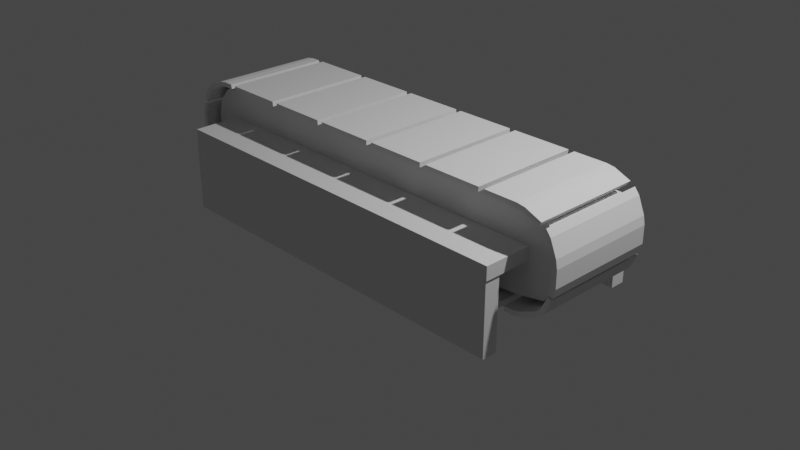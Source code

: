 # Source: lenta.blend  (saved by Blender 3.6.13; exported with 4.5.12 LTS)
import bpy
from mathutils import Matrix  # noqa: F401  (used for matrix-valued properties, if any)

bpy.ops.wm.read_factory_settings(use_empty=True)
scene = bpy.context.scene
scene.name = 'Scene'

# ---- collections
col_collection = bpy.data.collections.new('Collection'); scene.collection.children.link(col_collection)

# ---- world
world_world = bpy.data.worlds.new('World'); scene.world = world_world
world_world.use_nodes = True; world_world.node_tree.nodes.clear()
_N = world_world.node_tree.nodes; _L = world_world.node_tree.links
n0 = _N.new('ShaderNodeOutputWorld'); n0.name = 'World Output'; n0.location = (300, 300)
n1 = _N.new('ShaderNodeBackground'); n1.name = 'Background'; n1.location = (10, 300)
n1.inputs[0].default_value = (0.05088, 0.05088, 0.05088, 1.0)
_L.new(n1.outputs[0], n0.inputs[0])
n0.is_active_output = True
world_world.color = (0.05088, 0.05088, 0.05088)
world_world.use_sun_shadow = False
world_world.sun_shadow_jitter_overblur = 0.0

# ---- cameras
cam_camera = bpy.data.cameras.new('Camera')
cam_camera.clip_end = 100.0
cam_camera.ortho_scale = 7.314

# ---- lights
light_light = bpy.data.lights.new('Light', 'POINT')
light_light.transmission_factor = 0.0
light_light.energy = 1000.0
light_light.shadow_soft_size = 0.1
light_light.shadow_maximum_resolution = 0.006
light_light.use_absolute_resolution = True

# ---- meshes
me_plane_001 = bpy.data.meshes.new('Plane.001')
me_plane_001.from_pydata([(-0.323, -0.5966, 0.0), (0.323, -0.5966, 0.0), (-0.323, 0.5966, 0.0), (0.323, 0.5966, 0.0), (-0.2239, -0.5966, 0.0), (-0.1316, -0.5966, 0.0), (-0.03933, -0.5966, 0.0), (0.05296, -0.5966, 0.0), (0.1453, -0.5966, 0.0), (0.2375, -0.5966, 0.0), (0.2375, 0.5966, 0.0), (0.1453, 0.5966, 0.0), (0.05296, 0.5966, 0.0), (-0.03933, 0.5966, 0.0), (-0.1316, 0.5966, 0.0), (-0.2239, 0.5966, 0.0)], [], [(9, 1, 3, 10), (0, 4, 15, 2), (4, 5, 14, 15), (5, 6, 13, 14), (6, 7, 12, 13), (7, 8, 11, 12), (8, 9, 10, 11)])
_uv = me_plane_001.uv_layers.new(name='UVMap')
_uv.uv.foreach_set('vector', [0.8677, 0.0, 1.0, 0.0, 1.0, 1.0, 0.8677, 1.0, 0.0, 0.0, 0.1534, 0.0, 0.1534, 1.0, 0.0, 1.0, 0.1534, 0.0, 0.2963, 0.0, 0.2963, 1.0, 0.1534, 1.0, 0.2963, 0.0, 0.4391, 0.0, 0.4391, 1.0, 0.2963, 1.0, 0.4391, 0.0, 0.582, 0.0, 0.582, 1.0, 0.4391, 1.0, 0.582, 0.0, 0.7248, 0.0, 0.7248, 1.0, 0.582, 1.0, 0.7248, 0.0, 0.8677, 0.0, 0.8677, 1.0, 0.7248, 1.0])
me_plane_001.update()
me_plane_007 = bpy.data.meshes.new('Plane.007')
me_plane_007.from_pydata([(-0.6517, -1.0, 0.0), (-0.8235, -0.9289, 0.0), (-0.9289, -0.8235, 0.0), (-0.8235, 0.9289, 0.0), (-0.6517, 1.0, 0.0), (-0.9289, 0.8235, 0.0), (-0.9289, -0.8234, 0.0), (0.9347, -0.8176, 0.0), (0.66, -1.0, 0.0), (0.8176, -0.9347, 0.0), (0.66, 1.0, 0.0), (0.8176, 0.9347, 0.0), (0.9347, 0.8176, 0.0), (-0.9506, 0.692, 0.0), (-0.9289, 0.8234, 0.0), (-0.9783, 0.5248, 0.0), (-1.0, -0.2236, 0.0), (-0.9723, -0.5608, 0.0), (-0.9861, 0.4293, 0.0), (-1.0, 0.09035, 0.0), (0.9347, 0.8176, 0.0), (0.953, 0.687, 0.0), (0.9818, 0.4809, 0.0), (1.0, -0.2588, 0.0), (0.9937, 0.3097, 0.0), (1.0, 0.127, 0.0), (0.943, -0.7582, 0.0), (0.9347, -0.8176, 0.0), (0.9915, -0.381, 0.0), (0.979, -0.5003, 0.0), (0.979, -0.5003, 0.454), (0.9915, -0.381, 0.454), (0.9347, -0.8176, 0.454), (0.943, -0.7582, 0.454), (1.0, 0.127, 0.454), (0.9937, 0.3097, 0.454), (1.0, -0.2588, 0.454), (0.9818, 0.4809, 0.454), (0.953, 0.687, 0.454), (0.9347, 0.8176, 0.454), (-1.0, 0.09035, 0.454), (-0.9861, 0.4293, 0.454), (-0.9723, -0.5608, 0.454), (-1.0, -0.2236, 0.454), (-0.9783, 0.5248, 0.454), (-0.9289, 0.8234, 0.454), (-0.9506, 0.692, 0.454), (0.9347, 0.8176, 0.454), (0.8176, 0.9347, 0.454), (0.66, 1.0, 0.454), (0.8176, -0.9347, 0.454), (0.66, -1.0, 0.454), (0.9347, -0.8176, 0.454), (-0.9289, -0.8234, 0.454), (-0.9289, 0.8235, 0.454), (-0.6517, 1.0, 0.454), (-0.8235, 0.9289, 0.454), (-0.9289, -0.8235, 0.454), (-0.8235, -0.9289, 0.454), (-0.6517, -1.0, 0.454), (-0.6517, -1.0, 0.0), (-0.8235, -0.9289, 0.0), (-0.9289, -0.8235, 0.0), (-0.8235, 0.9289, 0.0), (-0.6517, 1.0, 0.0), (-0.9289, 0.8235, 0.0), (-0.9289, -0.8234, 0.0), (0.9347, -0.8176, 0.0), (0.66, -1.0, 0.0), (0.8176, -0.9347, 0.0), (0.66, 1.0, 0.0), (0.8176, 0.9347, 0.0), (0.9347, 0.8176, 0.0), (-0.9506, 0.692, 0.0), (-0.9289, 0.8234, 0.0), (-0.9783, 0.5248, 0.0), (-1.0, -0.2236, 0.0), (-0.9723, -0.5608, 0.0), (-0.9861, 0.4293, 0.0), (-1.0, 0.09035, 0.0), (0.9347, 0.8176, 0.0), (0.953, 0.687, 0.0), (0.9818, 0.4809, 0.0), (1.0, -0.2588, 0.0), (0.9937, 0.3097, 0.0), (1.0, 0.127, 0.0), (0.943, -0.7582, 0.0), (0.9347, -0.8176, 0.0), (0.9915, -0.381, 0.0), (0.979, -0.5003, 0.0), (-0.6517, -1.0, -0.465), (-0.8235, -0.9289, -0.465), (-0.9289, -0.8235, -0.465), (-0.8235, 0.9289, -0.465), (-0.6517, 1.0, -0.465), (-0.9289, 0.8235, -0.465), (-0.9289, -0.8234, -0.465), (0.9347, -0.8176, -0.465), (0.66, -1.0, -0.465), (0.8176, -0.9347, -0.465), (0.66, 1.0, -0.465), (0.8176, 0.9347, -0.465), (0.9347, 0.8176, -0.465), (-0.9506, 0.692, -0.465), (-0.9289, 0.8234, -0.465), (-0.9783, 0.5248, -0.465), (-1.0, -0.2236, -0.465), (-0.9723, -0.5608, -0.465), (-0.9861, 0.4293, -0.465), (-1.0, 0.09035, -0.465), (0.9347, 0.8176, -0.465), (0.953, 0.687, -0.465), (0.9818, 0.4809, -0.465), (1.0, -0.2588, -0.465), (0.9937, 0.3097, -0.465), (1.0, 0.127, -0.465), (0.943, -0.7582, -0.465), (0.9347, -0.8176, -0.465), (0.9915, -0.381, -0.465), (0.979, -0.5003, -0.465)], [], [(29, 28, 88, 89), (16, 19, 40, 43), (10, 11, 48, 49), (2, 6, 53, 57), (4, 10, 49, 55), (12, 20, 39, 47), (11, 12, 47, 48), (6, 17, 42, 53), (25, 23, 36, 34), (3, 4, 55, 56), (27, 7, 52, 32), (5, 3, 56, 54), (14, 5, 54, 45), (24, 25, 34, 35), (7, 9, 50, 52), (17, 16, 43, 42), (20, 21, 38, 39), (1, 2, 57, 58), (43, 40, 41, 44, 46, 45, 54, 56, 55, 49, 48, 47, 39, 38, 37, 35, 34, 36, 31, 30, 33, 32, 52, 50, 51, 59, 58, 57, 53, 42), (21, 22, 37, 38), (60, 68, 98, 90), (28, 29, 30, 31), (8, 0, 59, 51), (26, 27, 32, 33), (23, 28, 31, 36), (22, 24, 35, 37), (13, 14, 45, 46), (9, 8, 51, 50), (15, 13, 46, 44), (19, 18, 41, 40), (29, 26, 33, 30), (18, 15, 44, 41), (0, 1, 58, 59), (16, 17, 77, 76), (4, 3, 63, 64), (28, 23, 83, 88), (17, 6, 66, 77), (3, 5, 65, 63), (15, 18, 78, 75), (6, 2, 62, 66), (18, 19, 79, 78), (0, 8, 68, 60), (22, 21, 81, 82), (8, 9, 69, 68), (21, 20, 80, 81), (9, 7, 67, 69), (20, 12, 72, 80), (12, 11, 71, 72), (23, 25, 85, 83), (11, 10, 70, 71), (25, 24, 84, 85), (10, 4, 64, 70), (24, 22, 82, 84), (5, 14, 74, 65), (7, 27, 87, 67), (14, 13, 73, 74), (27, 26, 86, 87), (13, 15, 75, 73), (2, 1, 61, 62), (26, 29, 89, 86), (19, 16, 76, 79), (1, 0, 60, 61), (106, 107, 96, 92, 91, 90, 98, 99, 97, 117, 116, 119, 118, 113, 115, 114, 112, 111, 110, 102, 101, 100, 94, 93, 95, 104, 103, 105, 108, 109), (82, 81, 111, 112), (68, 69, 99, 98), (81, 80, 110, 111), (69, 67, 97, 99), (80, 72, 102, 110), (72, 71, 101, 102), (83, 85, 115, 113), (71, 70, 100, 101), (85, 84, 114, 115), (70, 64, 94, 100), (84, 82, 112, 114), (65, 74, 104, 95), (67, 87, 117, 97), (74, 73, 103, 104), (87, 86, 116, 117), (73, 75, 105, 103), (62, 61, 91, 92), (86, 89, 119, 116), (79, 76, 106, 109), (61, 60, 90, 91), (89, 88, 118, 119), (76, 77, 107, 106), (64, 63, 93, 94), (88, 83, 113, 118), (77, 66, 96, 107), (63, 65, 95, 93), (75, 78, 108, 105), (66, 62, 92, 96), (78, 79, 109, 108)])
_uv = me_plane_007.uv_layers.new(name='UVMap')
_uv.uv.foreach_set('vector', [0.9895, 0.2499, 0.9958, 0.3095, 0.9958, 0.3095, 0.9895, 0.2499, 0.0, 0.3882, 0.0, 0.5452, 0.0, 0.5452, 0.0, 0.3882, 0.83, 1.0, 0.9088, 0.9673, 0.9088, 0.9673, 0.83, 1.0, 0.03557, 0.08826, 0.03556, 0.08829, 0.03556, 0.08829, 0.03557, 0.08826, 0.1741, 1.0, 0.83, 1.0, 0.83, 1.0, 0.1741, 1.0, 0.9673, 0.9088, 0.9674, 0.9088, 0.9674, 0.9088, 0.9673, 0.9088, 0.9088, 0.9673, 0.9673, 0.9088, 0.9673, 0.9088, 0.9088, 0.9673, 0.03556, 0.08829, 0.01385, 0.2196, 0.01385, 0.2196, 0.03556, 0.08829, 1.0, 0.5635, 1.0, 0.3706, 1.0, 0.3706, 1.0, 0.5635, 0.08826, 0.9644, 0.1741, 1.0, 0.1741, 1.0, 0.08826, 0.9644, 0.9674, 0.0912, 0.9673, 0.09118, 0.9673, 0.09118, 0.9674, 0.0912, 0.03557, 0.9117, 0.08826, 0.9644, 0.08826, 0.9644, 0.03557, 0.9117, 0.03556, 0.9117, 0.03557, 0.9117, 0.03557, 0.9117, 0.03556, 0.9117, 0.9968, 0.6548, 1.0, 0.5635, 1.0, 0.5635, 0.9968, 0.6548, 0.9673, 0.09118, 0.9088, 0.03265, 0.9088, 0.03265, 0.9673, 0.09118, 0.01385, 0.2196, 0.0, 0.3882, 0.0, 0.3882, 0.01385, 0.2196, 0.9674, 0.9088, 0.9765, 0.8435, 0.9765, 0.8435, 0.9674, 0.9088, 0.08826, 0.03557, 0.03557, 0.08826, 0.03557, 0.08826, 0.08826, 0.03557, 0.0, 0.3882, 0.0, 0.5452, 0.006947, 0.7147, 0.01087, 0.7624, 0.02469, 0.846, 0.03556, 0.9117, 0.03557, 0.9117, 0.08826, 0.9644, 0.1741, 1.0, 0.83, 1.0, 0.9088, 0.9673, 0.9673, 0.9088, 0.9674, 0.9088, 0.9765, 0.8435, 0.9909, 0.7404, 0.9968, 0.6548, 1.0, 0.5635, 1.0, 0.3706, 0.9958, 0.3095, 0.9895, 0.2499, 0.9715, 0.1209, 0.9674, 0.0912, 0.9673, 0.09118, 0.9088, 0.03265, 0.83, 0.0, 0.1741, 0.0, 0.08826, 0.03557, 0.03557, 0.08826, 0.03556, 0.08829, 0.01385, 0.2196, 0.9765, 0.8435, 0.9909, 0.7404, 0.9909, 0.7404, 0.9765, 0.8435, 0.1741, 0.0, 0.83, 0.0, 0.83, 0.0, 0.1741, 0.0, 0.9958, 0.3095, 0.9895, 0.2499, 0.9895, 0.2499, 0.9958, 0.3095, 0.83, 0.0, 0.1741, 0.0, 0.1741, 0.0, 0.83, 0.0, 0.9715, 0.1209, 0.9674, 0.0912, 0.9674, 0.0912, 0.9715, 0.1209, 1.0, 0.3706, 0.9958, 0.3095, 0.9958, 0.3095, 1.0, 0.3706, 0.9909, 0.7404, 0.9968, 0.6548, 0.9968, 0.6548, 0.9909, 0.7404, 0.02469, 0.846, 0.03556, 0.9117, 0.03556, 0.9117, 0.02469, 0.846, 0.9088, 0.03265, 0.83, 0.0, 0.83, 0.0, 0.9088, 0.03265, 0.01087, 0.7624, 0.02469, 0.846, 0.02469, 0.846, 0.01087, 0.7624, 0.0, 0.5452, 0.006947, 0.7147, 0.006947, 0.7147, 0.0, 0.5452, 0.9895, 0.2499, 0.9715, 0.1209, 0.9715, 0.1209, 0.9895, 0.2499, 0.006947, 0.7147, 0.01087, 0.7624, 0.01087, 0.7624, 0.006947, 0.7147, 0.1741, 0.0, 0.08826, 0.03557, 0.08826, 0.03557, 0.1741, 0.0, 0.0, 0.3882, 0.01385, 0.2196, 0.01385, 0.2196, 0.0, 0.3882, 0.1741, 1.0, 0.08826, 0.9644, 0.08826, 0.9644, 0.1741, 1.0, 0.9958, 0.3095, 1.0, 0.3706, 1.0, 0.3706, 0.9958, 0.3095, 0.01385, 0.2196, 0.03556, 0.08829, 0.03556, 0.08829, 0.01385, 0.2196, 0.08826, 0.9644, 0.03557, 0.9117, 0.03557, 0.9117, 0.08826, 0.9644, 0.01087, 0.7624, 0.006947, 0.7147, 0.006947, 0.7147, 0.01087, 0.7624, 0.03556, 0.08829, 0.03557, 0.08826, 0.03557, 0.08826, 0.03556, 0.08829, 0.006947, 0.7147, 0.0, 0.5452, 0.0, 0.5452, 0.006947, 0.7147, 0.1741, 0.0, 0.83, 0.0, 0.83, 0.0, 0.1741, 0.0, 0.9909, 0.7404, 0.9765, 0.8435, 0.9765, 0.8435, 0.9909, 0.7404, 0.83, 0.0, 0.9088, 0.03265, 0.9088, 0.03265, 0.83, 0.0, 0.9765, 0.8435, 0.9674, 0.9088, 0.9674, 0.9088, 0.9765, 0.8435, 0.9088, 0.03265, 0.9673, 0.09118, 0.9673, 0.09118, 0.9088, 0.03265, 0.9674, 0.9088, 0.9673, 0.9088, 0.9673, 0.9088, 0.9674, 0.9088, 0.9673, 0.9088, 0.9088, 0.9673, 0.9088, 0.9673, 0.9673, 0.9088, 1.0, 0.3706, 1.0, 0.5635, 1.0, 0.5635, 1.0, 0.3706, 0.9088, 0.9673, 0.83, 1.0, 0.83, 1.0, 0.9088, 0.9673, 1.0, 0.5635, 0.9968, 0.6548, 0.9968, 0.6548, 1.0, 0.5635, 0.83, 1.0, 0.1741, 1.0, 0.1741, 1.0, 0.83, 1.0, 0.9968, 0.6548, 0.9909, 0.7404, 0.9909, 0.7404, 0.9968, 0.6548, 0.03557, 0.9117, 0.03556, 0.9117, 0.03556, 0.9117, 0.03557, 0.9117, 0.9673, 0.09118, 0.9674, 0.0912, 0.9674, 0.0912, 0.9673, 0.09118, 0.03556, 0.9117, 0.02469, 0.846, 0.02469, 0.846, 0.03556, 0.9117, 0.9674, 0.0912, 0.9715, 0.1209, 0.9715, 0.1209, 0.9674, 0.0912, 0.02469, 0.846, 0.01087, 0.7624, 0.01087, 0.7624, 0.02469, 0.846, 0.03557, 0.08826, 0.08826, 0.03557, 0.08826, 0.03557, 0.03557, 0.08826, 0.9715, 0.1209, 0.9895, 0.2499, 0.9895, 0.2499, 0.9715, 0.1209, 0.0, 0.5452, 0.0, 0.3882, 0.0, 0.3882, 0.0, 0.5452, 0.08826, 0.03557, 0.1741, 0.0, 0.1741, 0.0, 0.08826, 0.03557, 0.0, 0.3882, 0.01385, 0.2196, 0.03556, 0.08829, 0.03557, 0.08826, 0.08826, 0.03557, 0.1741, 0.0, 0.83, 0.0, 0.9088, 0.03265, 0.9673, 0.09118, 0.9674, 0.0912, 0.9715, 0.1209, 0.9895, 0.2499, 0.9958, 0.3095, 1.0, 0.3706, 1.0, 0.5635, 0.9968, 0.6548, 0.9909, 0.7404, 0.9765, 0.8435, 0.9674, 0.9088, 0.9673, 0.9088, 0.9088, 0.9673, 0.83, 1.0, 0.1741, 1.0, 0.08826, 0.9644, 0.03557, 0.9117, 0.03556, 0.9117, 0.02469, 0.846, 0.01087, 0.7624, 0.006947, 0.7147, 0.0, 0.5452, 0.9909, 0.7404, 0.9765, 0.8435, 0.9765, 0.8435, 0.9909, 0.7404, 0.83, 0.0, 0.9088, 0.03265, 0.9088, 0.03265, 0.83, 0.0, 0.9765, 0.8435, 0.9674, 0.9088, 0.9674, 0.9088, 0.9765, 0.8435, 0.9088, 0.03265, 0.9673, 0.09118, 0.9673, 0.09118, 0.9088, 0.03265, 0.9674, 0.9088, 0.9673, 0.9088, 0.9673, 0.9088, 0.9674, 0.9088, 0.9673, 0.9088, 0.9088, 0.9673, 0.9088, 0.9673, 0.9673, 0.9088, 1.0, 0.3706, 1.0, 0.5635, 1.0, 0.5635, 1.0, 0.3706, 0.9088, 0.9673, 0.83, 1.0, 0.83, 1.0, 0.9088, 0.9673, 1.0, 0.5635, 0.9968, 0.6548, 0.9968, 0.6548, 1.0, 0.5635, 0.83, 1.0, 0.1741, 1.0, 0.1741, 1.0, 0.83, 1.0, 0.9968, 0.6548, 0.9909, 0.7404, 0.9909, 0.7404, 0.9968, 0.6548, 0.03557, 0.9117, 0.03556, 0.9117, 0.03556, 0.9117, 0.03557, 0.9117, 0.9673, 0.09118, 0.9674, 0.0912, 0.9674, 0.0912, 0.9673, 0.09118, 0.03556, 0.9117, 0.02469, 0.846, 0.02469, 0.846, 0.03556, 0.9117, 0.9674, 0.0912, 0.9715, 0.1209, 0.9715, 0.1209, 0.9674, 0.0912, 0.02469, 0.846, 0.01087, 0.7624, 0.01087, 0.7624, 0.02469, 0.846, 0.03557, 0.08826, 0.08826, 0.03557, 0.08826, 0.03557, 0.03557, 0.08826, 0.9715, 0.1209, 0.9895, 0.2499, 0.9895, 0.2499, 0.9715, 0.1209, 0.0, 0.5452, 0.0, 0.3882, 0.0, 0.3882, 0.0, 0.5452, 0.08826, 0.03557, 0.1741, 0.0, 0.1741, 0.0, 0.08826, 0.03557, 0.9895, 0.2499, 0.9958, 0.3095, 0.9958, 0.3095, 0.9895, 0.2499, 0.0, 0.3882, 0.01385, 0.2196, 0.01385, 0.2196, 0.0, 0.3882, 0.1741, 1.0, 0.08826, 0.9644, 0.08826, 0.9644, 0.1741, 1.0, 0.9958, 0.3095, 1.0, 0.3706, 1.0, 0.3706, 0.9958, 0.3095, 0.01385, 0.2196, 0.03556, 0.08829, 0.03556, 0.08829, 0.01385, 0.2196, 0.08826, 0.9644, 0.03557, 0.9117, 0.03557, 0.9117, 0.08826, 0.9644, 0.01087, 0.7624, 0.006947, 0.7147, 0.006947, 0.7147, 0.01087, 0.7624, 0.03556, 0.08829, 0.03557, 0.08826, 0.03557, 0.08826, 0.03556, 0.08829, 0.006947, 0.7147, 0.0, 0.5452, 0.0, 0.5452, 0.006947, 0.7147])
me_plane_007.update()
me_cube_001 = bpy.data.meshes.new('Cube.001')
me_cube_001.from_pydata([(-1.0, -1.0, -1.0), (-1.0, -1.0, 1.0), (-1.0, 1.0, -1.0), (-1.0, 1.0, 1.0), (1.0, -1.0, -1.0), (1.0, -1.0, 1.0), (1.0, 1.0, -1.0), (1.0, 1.0, 1.0)], [], [(0, 1, 3, 2), (2, 3, 7, 6), (6, 7, 5, 4), (4, 5, 1, 0), (2, 6, 4, 0), (7, 3, 1, 5)])
_uv = me_cube_001.uv_layers.new(name='UVMap')
_uv.uv.foreach_set('vector', [0.375, 0.0, 0.625, 0.0, 0.625, 0.25, 0.375, 0.25, 0.375, 0.25, 0.625, 0.25, 0.625, 0.5, 0.375, 0.5, 0.375, 0.5, 0.625, 0.5, 0.625, 0.75, 0.375, 0.75, 0.375, 0.75, 0.625, 0.75, 0.625, 1.0, 0.375, 1.0, 0.125, 0.5, 0.375, 0.5, 0.375, 0.75, 0.125, 0.75, 0.625, 0.5, 0.875, 0.5, 0.875, 0.75, 0.625, 0.75])
me_cube_001.update()
me_cube_002 = bpy.data.meshes.new('Cube.002')
me_cube_002.from_pydata([(-1.0, -1.0, -1.0), (-1.0, -1.0, 1.0), (-1.0, 1.0, -1.0), (-1.0, 1.0, 1.0), (1.0, -1.0, -1.0), (1.0, -1.0, 1.0), (1.0, 1.0, -1.0), (1.0, 1.0, 1.0)], [], [(0, 1, 3, 2), (2, 3, 7, 6), (6, 7, 5, 4), (4, 5, 1, 0), (2, 6, 4, 0), (7, 3, 1, 5)])
_uv = me_cube_002.uv_layers.new(name='UVMap')
_uv.uv.foreach_set('vector', [0.375, 0.0, 0.625, 0.0, 0.625, 0.25, 0.375, 0.25, 0.375, 0.25, 0.625, 0.25, 0.625, 0.5, 0.375, 0.5, 0.375, 0.5, 0.625, 0.5, 0.625, 0.75, 0.375, 0.75, 0.375, 0.75, 0.625, 0.75, 0.625, 1.0, 0.375, 1.0, 0.125, 0.5, 0.375, 0.5, 0.375, 0.75, 0.125, 0.75, 0.625, 0.5, 0.875, 0.5, 0.875, 0.75, 0.625, 0.75])
me_cube_002.update()

# ---- curves / text
cu_plane = bpy.data.curves.new('Plane', 'CURVE')
cu_plane.dimensions = '3D'
_sp = cu_plane.splines.new('POLY'); _sp.points.add(15)
_sp.points.foreach_set('co', [2.496, -0.677, -1.864e-08, 0.0, 2.399, -0.9128, -9.587e-09, 0.0, 2.333, -0.9783, -7.072e-09, 0.0, 2.097, -1.076, -3.322e-09, 0.0, -2.097, -1.076, -3.322e-09, 0.0, -2.333, -0.9783, -7.072e-09, 0.0, -2.399, -0.9128, -9.587e-09, 0.0, -2.496, -0.677, -1.864e-08, 0.0, -2.496, -0.4102, -2.888e-08, 0.0, -2.399, -0.1743, -3.793e-08, 0.0, -2.333, -0.1088, -4.045e-08, 0.0, -2.097, -0.01115, -4.42e-08, 0.0, 2.097, -0.01115, -4.42e-08, 0.0, 2.333, -0.1088, -4.045e-08, 0.0, 2.399, -0.1743, -3.793e-08, 0.0, 2.496, -0.4102, -2.888e-08, 0.0])
_sp.order_v = 0
_sp.resolution_v = 0
_sp.use_cyclic_u = True
_sp.use_endpoint_u = True
_sp.use_smooth = False
cu_plane.fill_mode = 'FULL'

# ---- objects
ob_light = bpy.data.objects.new('Light', light_light)
ob_camera = bpy.data.objects.new('Camera', cam_camera)
ob_plane = bpy.data.objects.new('Plane', cu_plane)
ob_plane_001 = bpy.data.objects.new('Plane.001', me_plane_001)
ob_plane_004 = bpy.data.objects.new('Plane.004', me_plane_007)
ob_cube = bpy.data.objects.new('Cube', me_cube_001)
ob_cube_001 = bpy.data.objects.new('Cube.001', me_cube_002)

# ---- transforms, parenting, visibility, modifiers, constraints
ob_light.location = (4.076, 1.005, 5.904)
ob_light.rotation_euler = (0.6503, 0.05522, 1.866)
ob_light.lock_rotations_4d = False
ob_light.empty_display_type = 'ARROWS'
ob_light.color = (0.0, 0.0, 0.0, 0.0)
ob_light.lineart.crease_threshold = 0.0
ob_camera.location = (7.359, -6.926, 4.958)
ob_camera.rotation_euler = (1.109, 0.0, 0.8149)
ob_camera.lock_rotations_4d = False
ob_camera.empty_display_type = 'ARROWS'
ob_camera.color = (0.0, 0.0, 0.0, 0.0)
ob_camera.display_type = 'WIRE'
ob_camera.lineart.crease_threshold = 0.0
ob_plane.location = (0.0, 0.0, 0.0)
ob_plane.rotation_euler = (-1.571, 0.0, 0.0)
ob_plane_001.location = (-0.009863, 0.0, 0.0)
_m = ob_plane_001.modifiers.new('Array', 'ARRAY')
_m.count = 16
_m.relative_offset_displace = (1.1, 0.0, 0.0)
_m = ob_plane_001.modifiers.new('Solidify', 'SOLIDIFY')
_m.thickness = -0.05
_m = ob_plane_001.modifiers.new('Curve', 'CURVE')
_m.object = ob_plane
ob_plane_004.location = (0.01503, 0.0, 0.5499)
ob_plane_004.rotation_euler = (1.571, 0.0, 0.0)
ob_plane_004.scale = (2.406, 0.4502, 1.0)
ob_cube.location = (0.0, 0.7213, 0.567)
ob_cube.scale = (2.076, 0.2736, 0.07148)
_m = ob_cube.modifiers.new('Array', 'ARRAY')
_m.relative_offset_displace = (0.0, -2.6, 0.0)
ob_cube_001.location = (-0.01459, 0.9105, 0.1143)
ob_cube_001.scale = (2.079, 0.08243, 0.3877)
_m = ob_cube_001.modifiers.new('Array', 'ARRAY')
_m.relative_offset_displace = (0.0, -10.9, 0.0)

# ---- collection membership
col_collection.objects.link(ob_light)
col_collection.objects.link(ob_camera)
col_collection.objects.link(ob_plane)
col_collection.objects.link(ob_plane_001)
col_collection.objects.link(ob_plane_004)
col_collection.objects.link(ob_cube)
col_collection.objects.link(ob_cube_001)

# ---- scene / render settings (as saved in the file)
scene.camera = ob_camera
scene.frame_start = 1; scene.frame_end = 30; scene.frame_set(2)
scene.render.engine = 'BLENDER_EEVEE_NEXT'
scene.cycles.sampling_pattern = 'TABULATED_SOBOL'
scene.view_settings.view_transform = 'Filmic'
bpy.context.view_layer.update()
